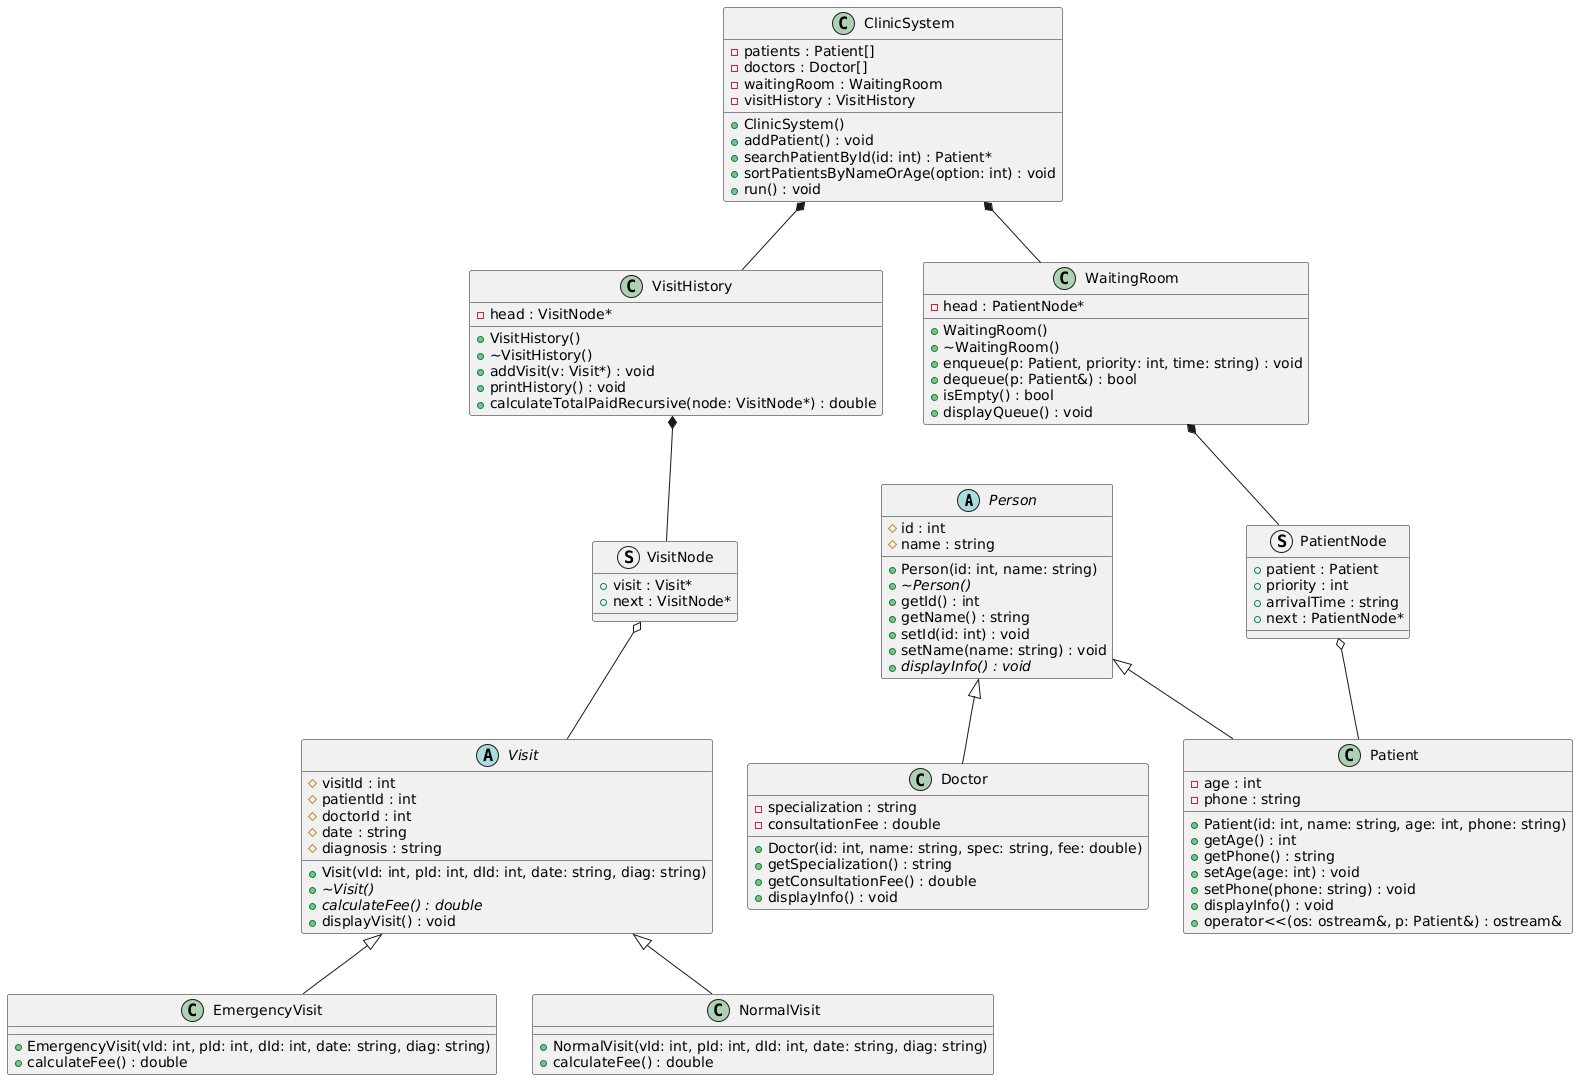

The diagram above was rendered by PlantUML. Its source (embedded in the PNG):
@startuml
abstract class Person {
  # id : int
  # name : string
  + Person(id: int, name: string)
  + {abstract} ~Person()
  + getId() : int
  + getName() : string
  + setId(id: int) : void
  + setName(name: string) : void
  + {abstract} displayInfo() : void {abstract}
}

class Patient {
  - age : int
  - phone : string
  + Patient(id: int, name: string, age: int, phone: string)
  + getAge() : int
  + getPhone() : string
  + setAge(age: int) : void
  + setPhone(phone: string) : void
  + displayInfo() : void
  + operator<<(os: ostream&, p: Patient&) : ostream&
}

class Doctor {
  - specialization : string
  - consultationFee : double
  + Doctor(id: int, name: string, spec: string, fee: double)
  + getSpecialization() : string
  + getConsultationFee() : double
  + displayInfo() : void
}

abstract class Visit {
  # visitId : int
  # patientId : int
  # doctorId : int
  # date : string
  # diagnosis : string
  + Visit(vId: int, pId: int, dId: int, date: string, diag: string)
  + {abstract} ~Visit()
  + {abstract} calculateFee() : double {abstract}
  + displayVisit() : void
}

class EmergencyVisit {
  + EmergencyVisit(vId: int, pId: int, dId: int, date: string, diag: string)
  + calculateFee() : double
}

class NormalVisit {
  + NormalVisit(vId: int, pId: int, dId: int, date: string, diag: string)
  + calculateFee() : double
}

struct VisitNode {
  + visit : Visit*
  + next : VisitNode*
}

class VisitHistory {
  - head : VisitNode*
  + VisitHistory()
  + ~VisitHistory()
  + addVisit(v: Visit*) : void
  + printHistory() : void
  + calculateTotalPaidRecursive(node: VisitNode*) : double
}

struct PatientNode {
  + patient : Patient
  + priority : int
  + arrivalTime : string
  + next : PatientNode*
}

class WaitingRoom {
  - head : PatientNode*
  + WaitingRoom()
  + ~WaitingRoom()
  + enqueue(p: Patient, priority: int, time: string) : void
  + dequeue(p: Patient&) : bool
  + isEmpty() : bool
  + displayQueue() : void
}

class ClinicSystem {
  - patients : Patient[]
  - doctors : Doctor[]
  - waitingRoom : WaitingRoom
  - visitHistory : VisitHistory
  + ClinicSystem()
  + addPatient() : void
  + searchPatientById(id: int) : Patient*
  + sortPatientsByNameOrAge(option: int) : void
  + run() : void
}

Person <|-- Patient
Person <|-- Doctor
Visit <|-- EmergencyVisit
Visit <|-- NormalVisit

VisitHistory *-- VisitNode
VisitNode o-- Visit
WaitingRoom *-- PatientNode
PatientNode o-- Patient
ClinicSystem *-- WaitingRoom
ClinicSystem *-- VisitHistory
@enduml